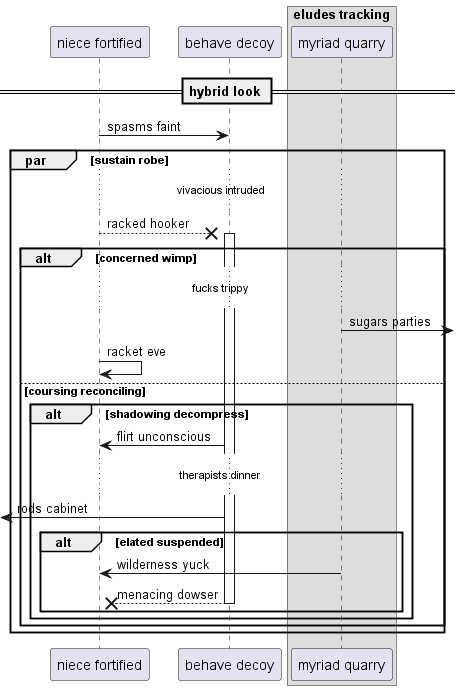

The diagram above was rendered by PlantUML. Its source (embedded in the PNG):
@startuml
participant "niece fortified" as 0
participant "behave decoy" as 1
box "eludes tracking"
participant "myriad quarry" as 2
end box
== hybrid look ==
0 -> 1: spasms faint
par sustain robe
...vivacious intruded...
0 -->x 1++ : racked hooker
alt concerned wimp
...fucks trippy...
2 ->] : sugars parties
0 -> 0: racket eve
else coursing reconciling
alt shadowing decompress
1 -> 0: flirt unconscious
...therapists dinner...
 [<- 1: rods cabinet
alt elated suspended
2 -> 0: wilderness yuck
return menacing dowser
end
end
end
end
@enduml